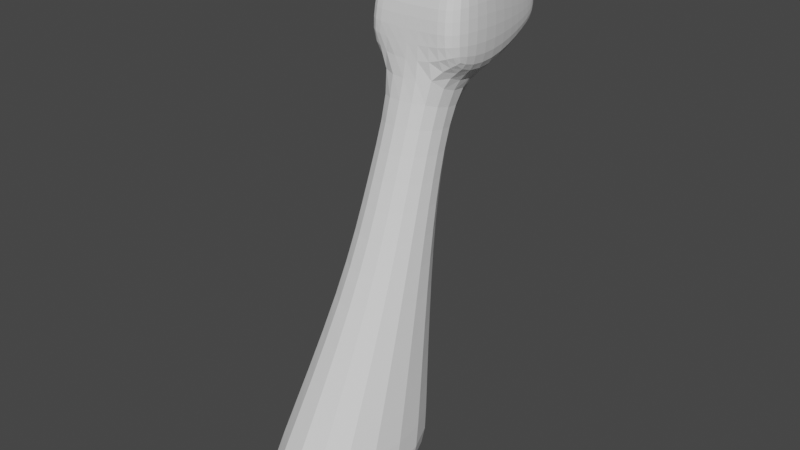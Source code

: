 # Source: parts_head_b16_giraffe.blend  (saved by Blender 3.4.6; exported with 4.5.12 LTS)
import bpy
from mathutils import Matrix  # noqa: F401  (used for matrix-valued properties, if any)

bpy.ops.wm.read_factory_settings(use_empty=True)
scene = bpy.context.scene
scene.name = 'Scene'

# ---- collections
col_collection = bpy.data.collections.new('Collection'); scene.collection.children.link(col_collection)

# ---- world
world_world = bpy.data.worlds.new('World'); scene.world = world_world
world_world.use_nodes = True; world_world.node_tree.nodes.clear()
_N = world_world.node_tree.nodes; _L = world_world.node_tree.links
n0 = _N.new('ShaderNodeOutputWorld'); n0.name = 'World Output'; n0.location = (300, 300)
n1 = _N.new('ShaderNodeBackground'); n1.name = 'Background'; n1.location = (10, 300)
n1.inputs[0].default_value = (0.05088, 0.05088, 0.05088, 1.0)
_L.new(n1.outputs[0], n0.inputs[0])
n0.is_active_output = True
world_world.color = (0.05088, 0.05088, 0.05088)
world_world.use_sun_shadow = False
world_world.sun_shadow_jitter_overblur = 0.0

# ---- meshes
me_x = bpy.data.meshes.new('立方体')
me_x.from_pydata([(-1.843, -5.856, -1.0), (-0.694, -0.5366, 0.9496), (-1.843, -0.5184, -1.0), (-0.694, 0.694, 1.0), (1.843, -5.856, -1.0), (0.694, -0.5366, 0.9496), (1.843, -0.5184, -1.0), (0.694, 0.694, 1.0), (-0.847, -0.847, 0.6125), (-0.847, 0.8033, 0.5425), (0.847, 0.8033, 0.5425), (0.847, -0.847, 0.6125), (-0.3731, 2.643, 0.8376), (0.4012, 2.643, 0.8376), (-0.4584, 2.796, 0.6323), (0.4865, 2.796, 0.6323), (-0.1865, 3.58, 0.8134), (0.2238, 3.58, 0.8134), (-0.2317, 3.602, 0.6571), (0.269, 3.602, 0.6571), (-1.101, -0.313, -0.1937), (1.145, -0.313, -0.1937), (1.145, -2.75, -0.1937), (-1.101, -2.75, -0.1937), (-1.063, -1.629, 0.2094), (-1.063, 0.1128, 0.2094), (0.8853, 0.1128, 0.2094), (0.8853, -1.629, 0.2094), (-0.7705, -0.7705, 0.8063), (-1.301, -0.5338, 0.9609), (0.7705, -0.7705, 0.8063), (-1.377, -0.7677, 0.8176), (-0.2091, 3.787, 0.7458), (0.2464, 3.787, 0.7458), (1.227, 0.696, 0.9898), (1.407, -0.5346, 0.9577), (1.483, 0.7725, 0.8144), (1.406, 0.8053, 0.5653), (1.483, -0.7685, 0.8144), (1.56, -0.845, 0.6207), (0.8415, 2.722, 0.7431), (0.8841, 2.798, 0.6404), (0.7988, 2.645, 0.8458), (0.4049, 3.696, 0.7539), (0.4798, 3.604, 0.6653), (0.4345, 3.582, 0.8216), (-1.095, 0.6968, 0.9929), (-1.377, 0.7733, 0.8176), (-1.274, 0.8061, 0.5685), (-1.454, -0.8442, 0.6239), (-0.7543, 2.723, 0.7463), (-0.797, 2.799, 0.6436), (-0.7116, 2.646, 0.8489), (-0.3363, 3.728, 0.7571), (-0.4112, 3.604, 0.6684), (-0.3659, 3.583, 0.8247), (-1.805, -0.5566, -0.8289), (1.805, -0.5566, -0.8289), (1.805, -5.209, -0.8289), (-1.805, -5.209, -0.8289)], [], [(3, 12, 52, 46), (16, 32, 53, 55), (5, 30, 38, 35), (30, 5, 1, 28), (2, 6, 4, 0), (7, 3, 1, 5), (27, 11, 8, 24), (26, 10, 11, 27), (25, 9, 10, 26), (24, 8, 9, 25), (11, 10, 37, 39), (10, 9, 14, 15), (3, 7, 13, 12), (13, 7, 34, 42), (32, 16, 17, 33), (12, 13, 17, 16), (15, 14, 18, 19), (12, 16, 55, 52), (59, 23, 20, 56), (56, 20, 21, 57), (57, 21, 22, 58), (58, 22, 23, 59), (23, 24, 25, 20), (20, 25, 26, 21), (21, 26, 27, 22), (22, 27, 24, 23), (1, 3, 46, 29), (18, 32, 33, 19), (19, 33, 43, 44), (17, 13, 42, 45), (11, 30, 28, 8), (10, 15, 41, 37), (9, 8, 49, 48), (32, 18, 54, 53), (36, 34, 35, 38), (40, 41, 44, 43), (36, 37, 41, 40), (34, 36, 40, 42), (42, 40, 43, 45), (37, 36, 38, 39), (33, 17, 45, 43), (7, 5, 35, 34), (30, 11, 39, 38), (15, 19, 44, 41), (31, 29, 46, 47), (47, 46, 52, 50), (50, 52, 55, 53), (51, 50, 53, 54), (48, 47, 50, 51), (49, 31, 47, 48), (8, 28, 31, 49), (28, 1, 29, 31), (18, 14, 51, 54), (14, 9, 48, 51), (4, 58, 59, 0), (6, 57, 58, 4), (2, 56, 57, 6), (0, 59, 56, 2)])
_uv = me_x.uv_layers.new(name='UVマップ')
_uv.uv.foreach_set('vector', [0.875, 0.5, 0.875, 0.5, 0.875, 0.5, 0.875, 0.5, 0.625, 0.25, 0.5625, 0.25, 0.5625, 0.25, 0.625, 0.25, 0.625, 0.75, 0.5625, 0.75, 0.5625, 0.75, 0.625, 0.75, 0.5625, 0.75, 0.625, 0.75, 0.625, 1.0, 0.5625, 1.0, 0.125, 0.5, 0.375, 0.5, 0.375, 0.75, 0.125, 0.75, 0.625, 0.5, 0.875, 0.5, 0.875, 0.75, 0.625, 0.75, 0.4688, 0.75, 0.5, 0.75, 0.5, 1.0, 0.4688, 1.0, 0.4688, 0.5, 0.5, 0.5, 0.5, 0.75, 0.4688, 0.75, 0.4688, 0.25, 0.5, 0.25, 0.5, 0.5, 0.4688, 0.5, 0.4687, 0.0, 0.5, 0.0, 0.5, 0.25, 0.4688, 0.25, 0.5, 0.75, 0.5, 0.5, 0.5, 0.5, 0.5, 0.75, 0.5, 0.5, 0.5, 0.25, 0.5, 0.25, 0.5, 0.5, 0.875, 0.5, 0.625, 0.5, 0.625, 0.5, 0.875, 0.5, 0.625, 0.5, 0.625, 0.5, 0.625, 0.5, 0.625, 0.5, 0.5625, 0.25, 0.625, 0.25, 0.625, 0.5, 0.5625, 0.5, 0.875, 0.5, 0.625, 0.5, 0.625, 0.5, 0.875, 0.5, 0.5, 0.5, 0.5, 0.25, 0.5, 0.25, 0.5, 0.5, 0.875, 0.5, 0.875, 0.5, 0.875, 0.5, 0.875, 0.5, 0.4062, 0.0, 0.4375, 0.0, 0.4375, 0.25, 0.4062, 0.25, 0.4062, 0.25, 0.4375, 0.25, 0.4375, 0.5, 0.4062, 0.5, 0.4062, 0.5, 0.4375, 0.5, 0.4375, 0.75, 0.4063, 0.75, 0.4063, 0.75, 0.4375, 0.75, 0.4375, 1.0, 0.4062, 1.0, 0.4375, 0.0, 0.4687, 0.0, 0.4688, 0.25, 0.4375, 0.25, 0.4375, 0.25, 0.4688, 0.25, 0.4688, 0.5, 0.4375, 0.5, 0.4375, 0.5, 0.4688, 0.5, 0.4688, 0.75, 0.4375, 0.75, 0.4375, 0.75, 0.4688, 0.75, 0.4688, 1.0, 0.4375, 1.0, 0.875, 0.75, 0.875, 0.5, 0.875, 0.5, 0.875, 0.75, 0.5, 0.25, 0.5625, 0.25, 0.5625, 0.5, 0.5, 0.5, 0.5, 0.5, 0.5625, 0.5, 0.5625, 0.5, 0.5, 0.5, 0.625, 0.5, 0.625, 0.5, 0.625, 0.5, 0.625, 0.5, 0.5, 0.75, 0.5625, 0.75, 0.5625, 1.0, 0.5, 1.0, 0.5, 0.5, 0.5, 0.5, 0.5, 0.5, 0.5, 0.5, 0.5, 0.25, 0.5, 0.0, 0.5, 0.0, 0.5, 0.25, 0.5625, 0.25, 0.5, 0.25, 0.5, 0.25, 0.5625, 0.25, 0.5625, 0.5, 0.625, 0.5, 0.625, 0.75, 0.5625, 0.75, 0.5625, 0.5, 0.5, 0.5, 0.5, 0.5, 0.5625, 0.5, 0.5625, 0.5, 0.5, 0.5, 0.5, 0.5, 0.5625, 0.5, 0.625, 0.5, 0.5625, 0.5, 0.5625, 0.5, 0.625, 0.5, 0.625, 0.5, 0.5625, 0.5, 0.5625, 0.5, 0.625, 0.5, 0.5, 0.5, 0.5625, 0.5, 0.5625, 0.75, 0.5, 0.75, 0.5625, 0.5, 0.625, 0.5, 0.625, 0.5, 0.5625, 0.5, 0.625, 0.5, 0.625, 0.75, 0.625, 0.75, 0.625, 0.5, 0.5625, 0.75, 0.5, 0.75, 0.5, 0.75, 0.5625, 0.75, 0.5, 0.5, 0.5, 0.5, 0.5, 0.5, 0.5, 0.5, 0.5625, 0.0, 0.625, 0.0, 0.625, 0.25, 0.5625, 0.25, 0.5625, 0.25, 0.625, 0.25, 0.625, 0.25, 0.5625, 0.25, 0.5625, 0.25, 0.625, 0.25, 0.625, 0.25, 0.5625, 0.25, 0.5, 0.25, 0.5625, 0.25, 0.5625, 0.25, 0.5, 0.25, 0.5, 0.25, 0.5625, 0.25, 0.5625, 0.25, 0.5, 0.25, 0.5, 0.0, 0.5625, 0.0, 0.5625, 0.25, 0.5, 0.25, 0.5, 1.0, 0.5625, 1.0, 0.5625, 1.0, 0.5, 1.0, 0.5625, 1.0, 0.625, 1.0, 0.625, 1.0, 0.5625, 1.0, 0.5, 0.25, 0.5, 0.25, 0.5, 0.25, 0.5, 0.25, 0.5, 0.25, 0.5, 0.25, 0.5, 0.25, 0.5, 0.25, 0.375, 0.75, 0.4063, 0.75, 0.4062, 1.0, 0.375, 1.0, 0.375, 0.5, 0.4062, 0.5, 0.4063, 0.75, 0.375, 0.75, 0.375, 0.25, 0.4062, 0.25, 0.4062, 0.5, 0.375, 0.5, 0.375, 0.0, 0.4062, 0.0, 0.4062, 0.25, 0.375, 0.25])
me_x.update()

# ---- objects
ob_x = bpy.data.objects.new('立方体', me_x)

# ---- transforms, parenting, visibility, modifiers, constraints
ob_x.location = (0.0, 0.0, 0.0)
ob_x.scale = (5.135, 5.753, 35.91)
_m = ob_x.modifiers.new('細分化', 'SUBSURF')
_m.levels = 2

# ---- collection membership
col_collection.objects.link(ob_x)

# ---- scene / render settings (as saved in the file)
scene.frame_start = 1; scene.frame_end = 250; scene.frame_set(1)
scene.render.engine = 'CYCLES'
scene.cycles.sampling_pattern = 'TABULATED_SOBOL'
scene.cycles.use_light_tree = False
scene.view_settings.view_transform = 'Filmic'
bpy.context.view_layer.update()

# ---- added for rendering (the .blend has no active camera and no usable light): camera, sun
cam_auto = bpy.data.cameras.new('AutoCamera')
cam_auto.lens = 50.0
cam_auto.sensor_width = 36.0
cam_auto.clip_end = 1505.21
ob_auto_camera = bpy.data.objects.new('AutoCamera', cam_auto)
scene.collection.objects.link(ob_auto_camera)
ob_auto_camera.location = (85.7672, -108.871, 68.6138)
ob_auto_camera.rotation_euler = (1.09748, -7.21219e-08, 0.694738)
scene.camera = ob_auto_camera
light_auto_sun = bpy.data.lights.new('AutoSun', 'SUN')
light_auto_sun.energy = 3.0
light_auto_sun.angle = 0.0523599
ob_auto_sun = bpy.data.objects.new('AutoSun', light_auto_sun)
scene.collection.objects.link(ob_auto_sun)
ob_auto_sun.rotation_euler = (0.872665, 0.174533, 0.523599)
bpy.context.view_layer.update()
